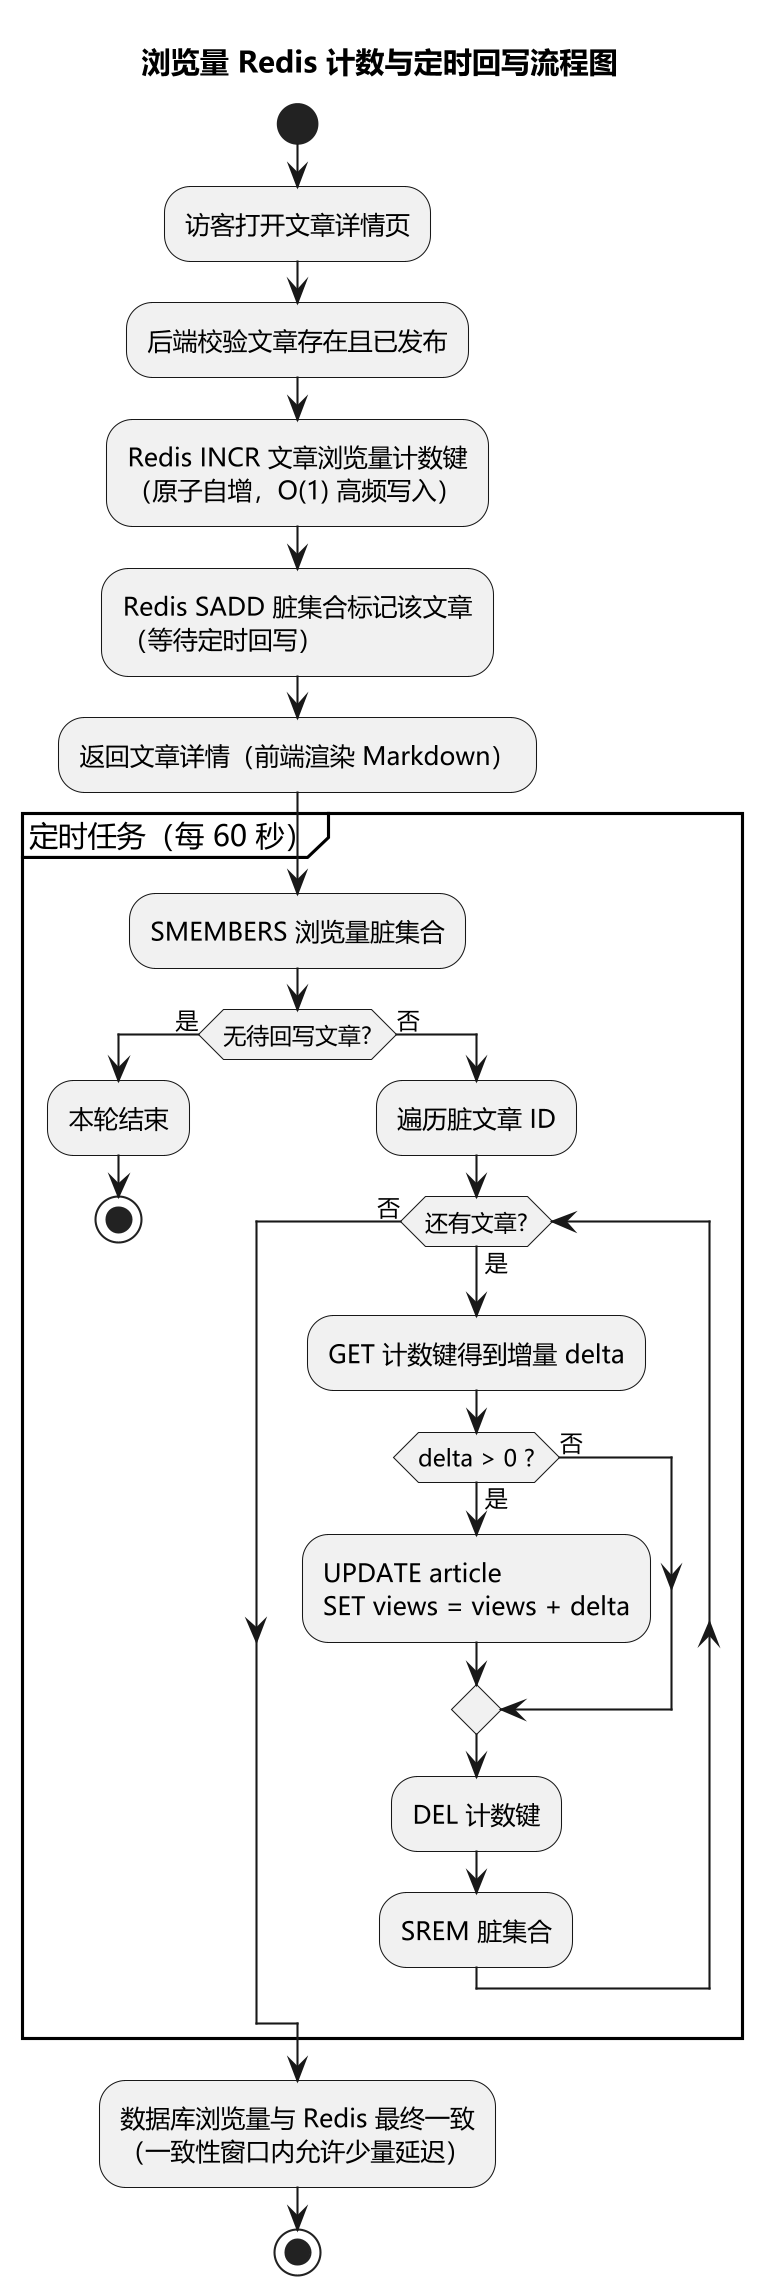

The diagram above was rendered by PlantUML. Its source (embedded in the PNG):
@startuml 07-浏览量计数与回写流程图
skinparam dpi 200
skinparam shadowing false
skinparam defaultFontName Microsoft YaHei
title 浏览量 Redis 计数与定时回写流程图

start
:访客打开文章详情页;
:后端校验文章存在且已发布;
:Redis INCR 文章浏览量计数键
（原子自增，O(1) 高频写入）;
:Redis SADD 脏集合标记该文章
（等待定时回写）;
:返回文章详情（前端渲染 Markdown）;

partition "定时任务（每 60 秒）" {
  :SMEMBERS 浏览量脏集合;
  if (无待回写文章?) then (是)
    :本轮结束;
    stop
  else (否)
    :遍历脏文章 ID;
    while (还有文章?) is (是)
      :GET 计数键得到增量 delta;
      if (delta > 0 ?) then (是)
        :UPDATE article\nSET views = views + delta;
      else (否)
      endif
      :DEL 计数键;
      :SREM 脏集合;
    endwhile (否)
  endif
}
:数据库浏览量与 Redis 最终一致
（一致性窗口内允许少量延迟）;
stop
@enduml